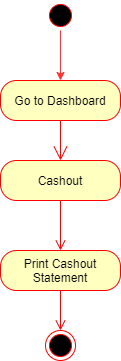

The diagram above was exported from draw.io. Its source (the exported page's mxGraphModel, read from the mxfile embedded in the PNG):
<mxGraphModel dx="868" dy="433" grid="1" gridSize="10" guides="1" tooltips="1" connect="1" arrows="1" fold="1" page="1" pageScale="1" pageWidth="850" pageHeight="1100" math="0" shadow="0">
  <root>
    <mxCell id="0" />
    <mxCell id="1" parent="0" />
    <mxCell id="vkjWJG0eKxJUb7NeSj7C-1" value="Go to Dashboard" style="rounded=1;whiteSpace=wrap;html=1;arcSize=40;fontColor=#000000;fillColor=#ffffc0;strokeColor=#ff0000;" vertex="1" parent="1">
      <mxGeometry x="300" y="160" width="120" height="40" as="geometry" />
    </mxCell>
    <mxCell id="vkjWJG0eKxJUb7NeSj7C-2" value="" style="edgeStyle=orthogonalEdgeStyle;rounded=0;orthogonalLoop=1;jettySize=auto;html=1;endArrow=classic;endFill=1;strokeColor=#FF3333;" edge="1" parent="1" source="vkjWJG0eKxJUb7NeSj7C-3" target="vkjWJG0eKxJUb7NeSj7C-1">
      <mxGeometry relative="1" as="geometry" />
    </mxCell>
    <mxCell id="vkjWJG0eKxJUb7NeSj7C-3" value="" style="ellipse;html=1;shape=startState;fillColor=#000000;strokeColor=#ff0000;" vertex="1" parent="1">
      <mxGeometry x="345" y="80" width="30" height="30" as="geometry" />
    </mxCell>
    <mxCell id="vkjWJG0eKxJUb7NeSj7C-4" value="Cashout" style="rounded=1;whiteSpace=wrap;html=1;arcSize=40;fontColor=#000000;fillColor=#ffffc0;strokeColor=#ff0000;" vertex="1" parent="1">
      <mxGeometry x="300" y="240" width="120" height="40" as="geometry" />
    </mxCell>
    <mxCell id="vkjWJG0eKxJUb7NeSj7C-5" value="" style="edgeStyle=orthogonalEdgeStyle;html=1;verticalAlign=bottom;endArrow=open;endSize=8;strokeColor=#ff0000;" edge="1" source="vkjWJG0eKxJUb7NeSj7C-4" parent="1">
      <mxGeometry relative="1" as="geometry">
        <mxPoint x="360" y="330" as="targetPoint" />
      </mxGeometry>
    </mxCell>
    <mxCell id="vkjWJG0eKxJUb7NeSj7C-6" value="" style="endArrow=open;endFill=1;endSize=12;html=1;exitX=0.5;exitY=1;exitDx=0;exitDy=0;entryX=0.5;entryY=0;entryDx=0;entryDy=0;strokeColor=#FF0000;" edge="1" parent="1" source="vkjWJG0eKxJUb7NeSj7C-1" target="vkjWJG0eKxJUb7NeSj7C-4">
      <mxGeometry width="160" relative="1" as="geometry">
        <mxPoint x="340" y="210" as="sourcePoint" />
        <mxPoint x="420" y="210" as="targetPoint" />
      </mxGeometry>
    </mxCell>
    <mxCell id="vkjWJG0eKxJUb7NeSj7C-7" value="Print Cashout Statement" style="rounded=1;whiteSpace=wrap;html=1;arcSize=40;fontColor=#000000;fillColor=#ffffc0;strokeColor=#ff0000;" vertex="1" parent="1">
      <mxGeometry x="300" y="330" width="120" height="40" as="geometry" />
    </mxCell>
    <mxCell id="vkjWJG0eKxJUb7NeSj7C-8" value="" style="edgeStyle=orthogonalEdgeStyle;html=1;verticalAlign=bottom;endArrow=open;endSize=8;strokeColor=#ff0000;" edge="1" source="vkjWJG0eKxJUb7NeSj7C-7" parent="1" target="vkjWJG0eKxJUb7NeSj7C-9">
      <mxGeometry relative="1" as="geometry">
        <mxPoint x="360" y="410" as="targetPoint" />
      </mxGeometry>
    </mxCell>
    <mxCell id="vkjWJG0eKxJUb7NeSj7C-9" value="" style="ellipse;html=1;shape=endState;fillColor=#000000;strokeColor=#ff0000;" vertex="1" parent="1">
      <mxGeometry x="345" y="410" width="30" height="30" as="geometry" />
    </mxCell>
  </root>
</mxGraphModel>